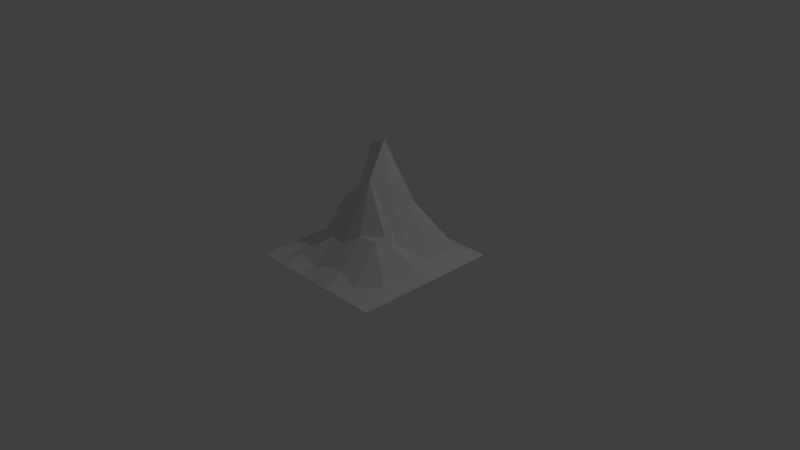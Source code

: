 # Source: Mountain1.blend  (saved by Blender 2.77.0; exported with 4.5.12 LTS)
import bpy
from mathutils import Matrix  # noqa: F401  (used for matrix-valued properties, if any)

bpy.ops.wm.read_factory_settings(use_empty=True)
scene = bpy.context.scene
scene.name = 'Scene'

# ---- collections
col_collection_1 = bpy.data.collections.new('Collection 1'); scene.collection.children.link(col_collection_1)

# ---- materials (node trees are filled in below, after node groups)
mat_mountain = bpy.data.materials.new('Mountain')
mat_mountain.alpha_threshold = 0.0
mat_mountain.use_transparent_shadow = False
mat_mountain.roughness = 0.5

# ---- material node trees

# ---- world
world_world = bpy.data.worlds.new('World'); scene.world = world_world
world_world.color = (0.05088, 0.05088, 0.05088)
world_world.use_sun_shadow = False
world_world.sun_shadow_jitter_overblur = 0.0
world_world.cycles.sampling_method = 'MANUAL'

# ---- cameras
cam_camera = bpy.data.cameras.new('Camera')
cam_camera.clip_end = 100.0
cam_camera.lens = 35.0
cam_camera.sensor_width = 32.0
cam_camera.sensor_height = 18.0
cam_camera.ortho_scale = 7.314
cam_camera.dof.focus_distance = 0.0
cam_camera.dof.aperture_fstop = 128.0

# ---- lights
light_lamp = bpy.data.lights.new('Lamp', 'POINT')
light_lamp.transmission_factor = 0.0
light_lamp.cutoff_distance = 30.0
light_lamp.energy = 100.0
light_lamp.shadow_buffer_clip_start = 1.001
light_lamp.shadow_soft_size = 0.1
light_lamp.shadow_maximum_resolution = 0.006
light_lamp.use_absolute_resolution = True

# ---- meshes
me_plane = bpy.data.meshes.new('Plane')
me_plane.from_pydata([(-1.0, -1.0, 0.0), (1.0, -1.0, 0.0), (-1.0, 1.0, 0.0), (1.0, 1.0, 0.0), (-1.0, 0.0, 0.0), (0.0, -1.0, 0.0), (1.0, 0.0, 0.0), (0.0, 1.0, 0.0), (0.0, 0.01846, 1.531), (-1.0, -0.5, 0.0), (0.5, -1.0, 0.0), (1.0, 0.5, 0.0), (-0.5, 1.0, 0.0), (-1.0, 0.5, 0.0), (-0.5, -1.0, 0.0), (1.0, -0.5, 0.0), (0.5, 1.0, 0.0), (0.0, 0.5, 0.9547), (0.0, -0.5, 0.3338), (-0.5, 0.0, 0.6905), (0.5, 0.0, 0.2628), (0.5, -0.4038, 0.5013), (-0.5, -0.5, 0.15), (-0.5, 0.5, 0.1534), (0.375, 0.375, 0.7367), (-1.0, -0.75, 0.0), (0.75, -1.0, 0.0), (1.0, 0.75, 0.0), (-0.75, 1.0, 0.0), (-1.0, 0.25, 0.0), (-0.25, -1.0, 0.0), (1.0, -0.25, 0.0), (0.25, 1.0, 0.0), (0.0, 0.75, 0.1613), (0.0, -0.25, 0.5365), (-0.75, 0.0, 0.0), (0.25, 0.0, 1.637), (-1.0, -0.25, 0.0), (0.25, -1.0, 0.0), (1.0, 0.25, 0.0), (-0.25, 1.0, 0.0), (-1.0, 0.75, 0.0), (-0.75, -1.0, 0.0), (1.0, -0.75, 0.0), (0.75, 1.0, 0.0), (-0.04891, 0.25, 1.453), (0.0, -0.75, 0.1084), (-0.25, 0.0, 0.8618), (0.75, 0.0, 0.0995), (0.5, -0.25, 0.5013), (0.5, -0.75, 0.0), (0.25, -0.4242, 0.5013), (0.75, -0.5, 0.0), (-0.5, -0.25, 0.2901), (-0.5, -0.75, 0.09209), (-0.75, -0.5, 0.06693), (-0.25, -0.5, 0.3338), (-0.5, 0.75, 0.1534), (-0.4118, 0.25, 0.6905), (-0.75, 0.5, 0.0), (-0.25, 0.5, 0.3222), (0.5, 0.75, 0.09888), (0.75, 0.5, 0.09888), (0.75, 0.25, 0.0995), (0.25, 0.75, 0.1613), (-0.25, 0.25, 0.6905), (-0.75, 0.25, 0.0), (-0.75, 0.75, 0.0), (-0.25, -0.75, 0.0), (-0.75, -0.75, 0.0), (-0.75, -0.25, 0.06693), (0.75, -0.75, 0.0), (0.25, -0.75, 0.1423), (0.25, -0.25, 1.195), (0.75, -0.25, 0.0), (-0.25, -0.25, 0.3338), (-0.25, 0.75, 0.1534), (0.75, 0.75, 0.09888)], [], [(77, 27, 3, 44), (76, 33, 7, 40), (75, 34, 8, 47), (74, 31, 6, 48), (73, 49, 20, 36), (72, 50, 21, 51), (71, 43, 15, 52), (70, 53, 19, 35), (69, 54, 22, 55), (68, 46, 18, 56), (67, 57, 12, 28), (66, 58, 23, 59), (65, 45, 17, 60), (64, 61, 16, 32), (63, 39, 11, 62), (24, 63, 62), (20, 48, 63, 24), (48, 6, 39, 63), (45, 24, 17), (8, 36, 24, 45), (36, 20, 24), (33, 64, 32, 7), (17, 24, 64, 33), (24, 61, 64), (58, 65, 60, 23), (19, 47, 65, 58), (47, 8, 45, 65), (29, 66, 59, 13), (4, 35, 66, 29), (35, 19, 58, 66), (41, 67, 28, 2), (13, 59, 67, 41), (59, 23, 57, 67), (54, 68, 56, 22), (14, 30, 68, 54), (30, 5, 46, 68), (25, 69, 55, 9), (0, 42, 69, 25), (42, 14, 54, 69), (37, 70, 35, 4), (9, 55, 70, 37), (55, 22, 53, 70), (50, 71, 52, 21), (10, 26, 71, 50), (26, 1, 43, 71), (46, 72, 51, 18), (5, 38, 72, 46), (38, 10, 50, 72), (34, 73, 36, 8), (18, 51, 73, 34), (51, 21, 49, 73), (49, 74, 48, 20), (21, 52, 74, 49), (52, 15, 31, 74), (53, 75, 47, 19), (22, 56, 75, 53), (56, 18, 34, 75), (57, 76, 40, 12), (23, 60, 76, 57), (60, 17, 33, 76), (61, 77, 44, 16), (24, 62, 77, 61), (62, 11, 27, 77)])
_uv = me_plane.uv_layers.new(name='UVMap')
_uv.uv.foreach_set('vector', [0.4738, 0.07513, 0.4943, 0.00782, 0.5434, 0.01642, 0.5434, 0.08049, 0.4626, 0.3332, 0.4609, 0.2694, 0.5434, 0.2727, 0.5434, 0.3368, 0.7666, 0.1898, 0.8438, 0.2334, 0.8682, 0.4872, 0.7733, 0.3403, 0.4798, 0.5544, 0.4798, 0.6176, 0.4399, 0.6041, 0.4164, 0.5446, 0.8467, 0.6265, 0.8473, 0.8173, 0.7768, 0.8731, 0.774, 0.523, 0.9261, 0.0751, 0.9895, 0.04425, 0.9895, 0.203, 0.9216, 0.2002, 0.2292, 0.8984, 0.2292, 0.8343, 0.2784, 0.8429, 0.2784, 0.907, 0.3819, 0.8101, 0.2945, 0.8036, 0.1905, 0.7474, 0.3993, 0.7447, 0.6442, 0.04496, 0.7169, 0.06469, 0.7047, 0.1138, 0.6323, 0.09597, 0.7823, 0.04468, 0.8557, 0.06792, 0.8502, 0.1531, 0.7812, 0.1533, 0.4943, 0.4563, 0.4626, 0.3973, 0.5434, 0.4009, 0.5434, 0.4649, 0.3993, 0.6806, 0.1801, 0.6795, 0.33, 0.6087, 0.3993, 0.6166, 0.04495, 0.7688, 0.163, 0.5971, 0.163, 0.7334, 0.05632, 0.8812, 0.4609, 0.2053, 0.4738, 0.1392, 0.5434, 0.1446, 0.5434, 0.2086, 0.7044, 0.9401, 0.7031, 0.9922, 0.6318, 0.9922, 0.6331, 0.9402, 0.6692, 0.7479, 0.7044, 0.9401, 0.6331, 0.9402, 0.7768, 0.8731, 0.7757, 0.9401, 0.7044, 0.9401, 0.6692, 0.7479, 0.7757, 0.9401, 0.7743, 0.9922, 0.7031, 0.9922, 0.7044, 0.9401, 0.09579, 0.307, 0.2684, 0.1792, 0.2479, 0.2868, 0.03418, 0.289, 0.008556, 0.2278, 0.2684, 0.1792, 0.09579, 0.307, 0.774, 0.523, 0.7768, 0.8731, 0.6692, 0.7479, 0.4609, 0.2694, 0.4609, 0.2053, 0.5434, 0.2086, 0.5434, 0.2727, 0.2479, 0.2868, 0.2684, 0.1792, 0.4609, 0.2053, 0.4609, 0.2694, 0.2684, 0.1792, 0.4738, 0.1392, 0.4609, 0.2053, 0.2533, 0.375, 0.2533, 0.3336, 0.3786, 0.3301, 0.4134, 0.3887, 0.2042, 0.389, 0.1688, 0.3306, 0.2533, 0.3336, 0.2533, 0.375, 0.008556, 0.6974, 0.1242, 0.5446, 0.163, 0.5971, 0.04495, 0.7688, 0.396, 0.5032, 0.396, 0.4391, 0.4451, 0.4477, 0.4451, 0.5118, 0.3469, 0.4946, 0.3469, 0.4305, 0.396, 0.4391, 0.396, 0.5032, 0.3993, 0.7447, 0.1905, 0.7474, 0.1801, 0.6795, 0.3993, 0.6806, 0.4943, 0.5204, 0.4943, 0.4563, 0.5434, 0.4649, 0.5434, 0.529, 0.4451, 0.5118, 0.4451, 0.4477, 0.4943, 0.4563, 0.4943, 0.5204, 0.3993, 0.6166, 0.33, 0.6087, 0.33, 0.5446, 0.3993, 0.5525, 0.7169, 0.06469, 0.7823, 0.04468, 0.7812, 0.1533, 0.7047, 0.1138, 0.7278, 0.00825, 0.7969, 0.008107, 0.7823, 0.04468, 0.7169, 0.06469, 0.7969, 0.008107, 0.8659, 0.007963, 0.8557, 0.06792, 0.7823, 0.04468, 0.5751, 0.04511, 0.6442, 0.04496, 0.6323, 0.09597, 0.5605, 0.08168, 0.4164, 0.779, 0.4164, 0.715, 0.4655, 0.7236, 0.4655, 0.7876, 0.6588, 0.008394, 0.7278, 0.00825, 0.7169, 0.06469, 0.6442, 0.04496, 0.2977, 0.486, 0.2839, 0.4241, 0.3469, 0.4305, 0.3469, 0.4946, 0.5294, 0.7886, 0.4826, 0.779, 0.4826, 0.715, 0.5294, 0.7245, 0.6323, 0.09597, 0.7047, 0.1138, 0.6958, 0.1805, 0.6177, 0.1325, 0.9914, 0.9345, 0.9898, 0.9633, 0.9185, 0.9633, 0.8911, 0.8173, 0.1801, 0.9538, 0.1801, 0.8898, 0.2292, 0.8984, 0.2292, 0.9624, 0.1801, 0.8898, 0.1801, 0.8257, 0.2292, 0.8343, 0.2292, 0.8984, 0.8557, 0.06792, 0.9261, 0.0751, 0.9216, 0.2002, 0.8502, 0.1531, 0.8659, 0.007963, 0.935, 0.00782, 0.9261, 0.0751, 0.8557, 0.06792, 0.4515, 0.6332, 0.4831, 0.6342, 0.4843, 0.6993, 0.4164, 0.6993, 0.8438, 0.2334, 0.9394, 0.3752, 0.9426, 0.5073, 0.8682, 0.4872, 0.8502, 0.1531, 0.9216, 0.2002, 0.9394, 0.3752, 0.8438, 0.2334, 0.9216, 0.2002, 0.9895, 0.203, 0.9805, 0.2255, 0.9394, 0.3752, 0.8473, 0.8173, 0.8473, 0.9633, 0.7757, 0.9401, 0.7768, 0.8731, 0.8911, 0.8173, 0.9185, 0.9633, 0.8473, 0.9633, 0.8473, 0.8173, 0.2784, 0.907, 0.2784, 0.8429, 0.3275, 0.8515, 0.3275, 0.9156, 0.6958, 0.1805, 0.7666, 0.1898, 0.7733, 0.3403, 0.6973, 0.3035, 0.7047, 0.1138, 0.7812, 0.1533, 0.7666, 0.1898, 0.6958, 0.1805, 0.7812, 0.1533, 0.8502, 0.1531, 0.8438, 0.2334, 0.7666, 0.1898, 0.4626, 0.3973, 0.4626, 0.3332, 0.5434, 0.3368, 0.5434, 0.4009, 0.4134, 0.3887, 0.3786, 0.3301, 0.4626, 0.3332, 0.4626, 0.3973, 0.05632, 0.8812, 0.163, 0.7334, 0.1203, 0.9342, 0.09303, 0.952, 0.4738, 0.1392, 0.4738, 0.07513, 0.5434, 0.08049, 0.5434, 0.1446, 0.2684, 0.1792, 0.4247, 0.06653, 0.4738, 0.07513, 0.4738, 0.1392, 0.6331, 0.9402, 0.6318, 0.9922, 0.5605, 0.9922, 0.5619, 0.9402])
me_plane.materials.append(mat_mountain)
me_plane.use_remesh_preserve_volume = False
me_plane.use_remesh_preserve_attributes = False
me_plane.use_mirror_vertex_groups = False
me_plane.update()

# ---- objects
ob_plane = bpy.data.objects.new('Plane', me_plane)
ob_lamp = bpy.data.objects.new('Lamp', light_lamp)
ob_camera = bpy.data.objects.new('Camera', cam_camera)

# ---- transforms, parenting, visibility, modifiers, constraints
ob_plane.location = (0.0, 0.0, 0.0)
ob_plane.lineart.crease_threshold = 0.0
ob_lamp.location = (4.076, 1.005, 5.904)
ob_lamp.rotation_euler = (0.6503, 0.05522, 1.866)
ob_lamp.lock_rotations_4d = False
ob_lamp.empty_display_type = 'ARROWS'
ob_lamp.color = (0.0, 0.0, 0.0, 0.0)
ob_lamp.lineart.crease_threshold = 0.0
ob_camera.location = (7.481, -6.508, 5.344)
ob_camera.rotation_euler = (1.109, 0.01082, 0.8149)
ob_camera.lock_rotations_4d = False
ob_camera.empty_display_type = 'ARROWS'
ob_camera.color = (0.0, 0.0, 0.0, 0.0)
ob_camera.display_type = 'WIRE'
ob_camera.lineart.crease_threshold = 0.0

# ---- collection membership
col_collection_1.objects.link(ob_plane)
col_collection_1.objects.link(ob_lamp)
col_collection_1.objects.link(ob_camera)

# ---- scene / render settings (as saved in the file)
scene.camera = ob_camera
scene.frame_start = 1; scene.frame_end = 250; scene.frame_set(1)
scene.render.engine = 'BLENDER_EEVEE_NEXT'
scene.render.resolution_percentage = 50
scene.render.dither_intensity = 0.0
scene.cycles.use_denoising = False
scene.cycles.samples = 128
scene.cycles.sampling_pattern = 'TABULATED_SOBOL'
scene.cycles.light_sampling_threshold = 0.0
scene.cycles.use_adaptive_sampling = False
scene.cycles.use_light_tree = False
scene.cycles.blur_glossy = 0.0
scene.cycles.sample_clamp_indirect = 0.0
scene.view_settings.view_transform = 'Standard'
bpy.context.view_layer.update()
